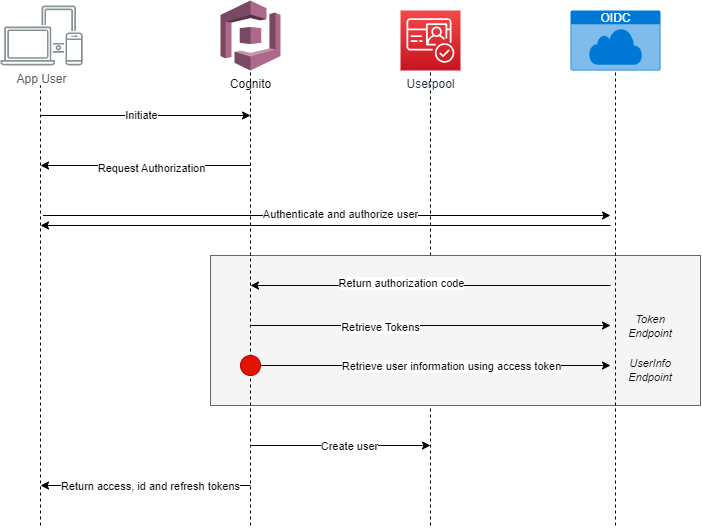

The diagram above was exported from draw.io. Its source (the exported page's mxGraphModel, read from the mxfile embedded in the PNG):
<mxGraphModel dx="1153" dy="608" grid="1" gridSize="10" guides="1" tooltips="1" connect="1" arrows="1" fold="1" page="1" pageScale="1" pageWidth="850" pageHeight="1100" math="0" shadow="0">
  <root>
    <mxCell id="0" />
    <mxCell id="1" parent="0" />
    <mxCell id="ZlTMOvp_fNvBaJN5r5q--15" value="" style="endArrow=none;dashed=1;html=1;rounded=0;entryX=0.5;entryY=1;entryDx=0;entryDy=0;entryPerimeter=0;" edge="1" parent="1" target="ZlTMOvp_fNvBaJN5r5q--12">
      <mxGeometry width="50" height="50" relative="1" as="geometry">
        <mxPoint x="540" y="600" as="sourcePoint" />
        <mxPoint x="735" y="145" as="targetPoint" />
      </mxGeometry>
    </mxCell>
    <mxCell id="ZlTMOvp_fNvBaJN5r5q--2" value="" style="rounded=0;whiteSpace=wrap;html=1;fillColor=#f5f5f5;strokeColor=#666666;fontColor=#333333;" vertex="1" parent="1">
      <mxGeometry x="320" y="330" width="490" height="150" as="geometry" />
    </mxCell>
    <mxCell id="uZnGFetUL5WWx3J7bMd1-1" value="App User" style="sketch=0;outlineConnect=0;gradientColor=none;fontColor=#545B64;strokeColor=none;fillColor=#879196;dashed=0;verticalLabelPosition=bottom;verticalAlign=top;align=center;html=1;fontSize=12;fontStyle=0;aspect=fixed;shape=mxgraph.aws4.illustration_devices;pointerEvents=1" parent="1" vertex="1">
      <mxGeometry x="110" y="80" width="82.19" height="60" as="geometry" />
    </mxCell>
    <mxCell id="uZnGFetUL5WWx3J7bMd1-3" value="Cognito" style="outlineConnect=0;dashed=0;verticalLabelPosition=bottom;verticalAlign=top;align=center;html=1;shape=mxgraph.aws3.cognito;fillColor=#AD688B;gradientColor=none;" parent="1" vertex="1">
      <mxGeometry x="330" y="75" width="60" height="70" as="geometry" />
    </mxCell>
    <mxCell id="uZnGFetUL5WWx3J7bMd1-4" value="OIDC" style="html=1;strokeColor=none;fillColor=#0079D6;labelPosition=center;verticalLabelPosition=middle;verticalAlign=top;align=center;fontSize=12;outlineConnect=0;spacingTop=-6;fontColor=#FFFFFF;sketch=0;shape=mxgraph.sitemap.cloud;" parent="1" vertex="1">
      <mxGeometry x="680" y="85" width="90" height="60" as="geometry" />
    </mxCell>
    <mxCell id="uZnGFetUL5WWx3J7bMd1-6" value="" style="endArrow=none;dashed=1;html=1;rounded=0;" parent="1" edge="1">
      <mxGeometry width="50" height="50" relative="1" as="geometry">
        <mxPoint x="150" y="600" as="sourcePoint" />
        <mxPoint x="150" y="160" as="targetPoint" />
      </mxGeometry>
    </mxCell>
    <mxCell id="uZnGFetUL5WWx3J7bMd1-7" value="" style="endArrow=none;dashed=1;html=1;rounded=0;entryX=0.5;entryY=1;entryDx=0;entryDy=0;entryPerimeter=0;startArrow=none;" parent="1" target="uZnGFetUL5WWx3J7bMd1-3" edge="1">
      <mxGeometry width="50" height="50" relative="1" as="geometry">
        <mxPoint x="360" y="600" as="sourcePoint" />
        <mxPoint x="160" y="170" as="targetPoint" />
      </mxGeometry>
    </mxCell>
    <mxCell id="uZnGFetUL5WWx3J7bMd1-8" value="" style="endArrow=none;dashed=1;html=1;rounded=0;entryX=0.5;entryY=1;entryDx=0;entryDy=0;entryPerimeter=0;" parent="1" target="uZnGFetUL5WWx3J7bMd1-4" edge="1">
      <mxGeometry width="50" height="50" relative="1" as="geometry">
        <mxPoint x="725" y="600" as="sourcePoint" />
        <mxPoint x="370" y="155" as="targetPoint" />
      </mxGeometry>
    </mxCell>
    <mxCell id="uZnGFetUL5WWx3J7bMd1-9" value="" style="endArrow=classic;html=1;rounded=0;" parent="1" edge="1">
      <mxGeometry width="50" height="50" relative="1" as="geometry">
        <mxPoint x="150" y="190" as="sourcePoint" />
        <mxPoint x="360" y="190" as="targetPoint" />
      </mxGeometry>
    </mxCell>
    <mxCell id="uZnGFetUL5WWx3J7bMd1-11" value="Initiate" style="edgeLabel;html=1;align=center;verticalAlign=middle;resizable=0;points=[];" parent="uZnGFetUL5WWx3J7bMd1-9" vertex="1" connectable="0">
      <mxGeometry x="-0.2343" y="1" relative="1" as="geometry">
        <mxPoint x="20" as="offset" />
      </mxGeometry>
    </mxCell>
    <mxCell id="uZnGFetUL5WWx3J7bMd1-12" value="" style="endArrow=classic;html=1;rounded=0;" parent="1" edge="1">
      <mxGeometry width="50" height="50" relative="1" as="geometry">
        <mxPoint x="360" y="240" as="sourcePoint" />
        <mxPoint x="150" y="240" as="targetPoint" />
      </mxGeometry>
    </mxCell>
    <mxCell id="uZnGFetUL5WWx3J7bMd1-13" value="Request Authorization" style="edgeLabel;html=1;align=center;verticalAlign=middle;resizable=0;points=[];" parent="uZnGFetUL5WWx3J7bMd1-12" vertex="1" connectable="0">
      <mxGeometry x="-0.6514" y="2" relative="1" as="geometry">
        <mxPoint x="-63" as="offset" />
      </mxGeometry>
    </mxCell>
    <mxCell id="uZnGFetUL5WWx3J7bMd1-14" value="" style="endArrow=classic;html=1;rounded=0;" parent="1" edge="1">
      <mxGeometry width="50" height="50" relative="1" as="geometry">
        <mxPoint x="152.48" y="290" as="sourcePoint" />
        <mxPoint x="720" y="290" as="targetPoint" />
      </mxGeometry>
    </mxCell>
    <mxCell id="uZnGFetUL5WWx3J7bMd1-16" value="Authenticate and authorize user" style="edgeLabel;html=1;align=center;verticalAlign=middle;resizable=0;points=[];" parent="uZnGFetUL5WWx3J7bMd1-14" vertex="1" connectable="0">
      <mxGeometry x="0.0946" y="2" relative="1" as="geometry">
        <mxPoint x="-14" as="offset" />
      </mxGeometry>
    </mxCell>
    <mxCell id="uZnGFetUL5WWx3J7bMd1-15" value="" style="endArrow=classic;html=1;rounded=0;" parent="1" edge="1">
      <mxGeometry width="50" height="50" relative="1" as="geometry">
        <mxPoint x="720" y="300" as="sourcePoint" />
        <mxPoint x="150" y="300" as="targetPoint" />
      </mxGeometry>
    </mxCell>
    <mxCell id="uZnGFetUL5WWx3J7bMd1-17" value="" style="endArrow=classic;html=1;rounded=0;" parent="1" edge="1">
      <mxGeometry width="50" height="50" relative="1" as="geometry">
        <mxPoint x="720" y="360" as="sourcePoint" />
        <mxPoint x="360" y="360" as="targetPoint" />
      </mxGeometry>
    </mxCell>
    <mxCell id="uZnGFetUL5WWx3J7bMd1-18" value="Return authorization code" style="edgeLabel;html=1;align=center;verticalAlign=middle;resizable=0;points=[];" parent="uZnGFetUL5WWx3J7bMd1-17" vertex="1" connectable="0">
      <mxGeometry x="0.2171" y="-3" relative="1" as="geometry">
        <mxPoint x="9" as="offset" />
      </mxGeometry>
    </mxCell>
    <mxCell id="uZnGFetUL5WWx3J7bMd1-19" value="" style="endArrow=classic;html=1;rounded=0;" parent="1" edge="1">
      <mxGeometry width="50" height="50" relative="1" as="geometry">
        <mxPoint x="360" y="400" as="sourcePoint" />
        <mxPoint x="720" y="400" as="targetPoint" />
      </mxGeometry>
    </mxCell>
    <mxCell id="uZnGFetUL5WWx3J7bMd1-20" value="Retrieve Tokens" style="edgeLabel;html=1;align=center;verticalAlign=middle;resizable=0;points=[];" parent="uZnGFetUL5WWx3J7bMd1-19" vertex="1" connectable="0">
      <mxGeometry x="0.3825" relative="1" as="geometry">
        <mxPoint x="-119" y="1" as="offset" />
      </mxGeometry>
    </mxCell>
    <mxCell id="uZnGFetUL5WWx3J7bMd1-21" value="Token&lt;br style=&quot;font-size: 11px;&quot;&gt;Endpoint" style="text;html=1;strokeColor=none;fillColor=none;align=center;verticalAlign=middle;whiteSpace=wrap;rounded=0;fontStyle=2;fontSize=11;" parent="1" vertex="1">
      <mxGeometry x="730" y="386" width="60" height="30" as="geometry" />
    </mxCell>
    <mxCell id="uZnGFetUL5WWx3J7bMd1-22" value="" style="endArrow=classic;html=1;rounded=0;startArrow=none;" parent="1" source="uZnGFetUL5WWx3J7bMd1-31" edge="1">
      <mxGeometry width="50" height="50" relative="1" as="geometry">
        <mxPoint x="360" y="440" as="sourcePoint" />
        <mxPoint x="720" y="440" as="targetPoint" />
      </mxGeometry>
    </mxCell>
    <mxCell id="uZnGFetUL5WWx3J7bMd1-23" value="UserInfo&lt;br style=&quot;font-size: 11px;&quot;&gt;Endpoint" style="text;html=1;strokeColor=none;fillColor=none;align=center;verticalAlign=middle;whiteSpace=wrap;rounded=0;fontStyle=2;fontSize=11;" parent="1" vertex="1">
      <mxGeometry x="730" y="430" width="60" height="30" as="geometry" />
    </mxCell>
    <mxCell id="uZnGFetUL5WWx3J7bMd1-31" value="" style="ellipse;whiteSpace=wrap;html=1;aspect=fixed;fillColor=#e51400;strokeColor=#B20000;fontColor=#ffffff;" parent="1" vertex="1">
      <mxGeometry x="350" y="430" width="20" height="20" as="geometry" />
    </mxCell>
    <mxCell id="uZnGFetUL5WWx3J7bMd1-32" value="" style="endArrow=none;html=1;rounded=0;" parent="1" target="uZnGFetUL5WWx3J7bMd1-31" edge="1">
      <mxGeometry width="50" height="50" relative="1" as="geometry">
        <mxPoint x="360" y="440" as="sourcePoint" />
        <mxPoint x="760" y="440" as="targetPoint" />
      </mxGeometry>
    </mxCell>
    <mxCell id="uZnGFetUL5WWx3J7bMd1-33" value="Retrieve user information using access token" style="edgeLabel;html=1;align=center;verticalAlign=middle;resizable=0;points=[];" parent="uZnGFetUL5WWx3J7bMd1-32" vertex="1" connectable="0">
      <mxGeometry x="-0.178" y="-2" relative="1" as="geometry">
        <mxPoint x="200" as="offset" />
      </mxGeometry>
    </mxCell>
    <mxCell id="uZnGFetUL5WWx3J7bMd1-35" value="" style="endArrow=classic;html=1;rounded=0;" parent="1" edge="1">
      <mxGeometry width="50" height="50" relative="1" as="geometry">
        <mxPoint x="360" y="560" as="sourcePoint" />
        <mxPoint x="150" y="560" as="targetPoint" />
      </mxGeometry>
    </mxCell>
    <mxCell id="uZnGFetUL5WWx3J7bMd1-36" value="Return access, id and refresh tokens" style="edgeLabel;html=1;align=center;verticalAlign=middle;resizable=0;points=[];labelBackgroundColor=#FFFFFF;" parent="uZnGFetUL5WWx3J7bMd1-35" vertex="1" connectable="0">
      <mxGeometry x="-0.3218" y="-6" relative="1" as="geometry">
        <mxPoint x="-29" y="6" as="offset" />
      </mxGeometry>
    </mxCell>
    <mxCell id="ZlTMOvp_fNvBaJN5r5q--12" value="Userpool" style="sketch=0;points=[[0,0,0],[0.25,0,0],[0.5,0,0],[0.75,0,0],[1,0,0],[0,1,0],[0.25,1,0],[0.5,1,0],[0.75,1,0],[1,1,0],[0,0.25,0],[0,0.5,0],[0,0.75,0],[1,0.25,0],[1,0.5,0],[1,0.75,0]];outlineConnect=0;fontColor=#232F3E;gradientColor=#F54749;gradientDirection=north;fillColor=#C7131F;strokeColor=#ffffff;dashed=0;verticalLabelPosition=bottom;verticalAlign=top;align=center;html=1;fontSize=12;fontStyle=0;aspect=fixed;shape=mxgraph.aws4.resourceIcon;resIcon=mxgraph.aws4.cognito;" vertex="1" parent="1">
      <mxGeometry x="510" y="85" width="60" height="60" as="geometry" />
    </mxCell>
    <mxCell id="ZlTMOvp_fNvBaJN5r5q--47" value="" style="endArrow=classic;html=1;rounded=0;fontSize=11;startArrow=none;" edge="1" parent="1">
      <mxGeometry width="50" height="50" relative="1" as="geometry">
        <mxPoint x="360" y="520" as="sourcePoint" />
        <mxPoint x="540" y="520" as="targetPoint" />
      </mxGeometry>
    </mxCell>
    <mxCell id="ZlTMOvp_fNvBaJN5r5q--49" value="Create user" style="edgeLabel;html=1;align=center;verticalAlign=middle;resizable=0;points=[];fontSize=11;" vertex="1" connectable="0" parent="ZlTMOvp_fNvBaJN5r5q--47">
      <mxGeometry x="0.2168" y="-4" relative="1" as="geometry">
        <mxPoint x="-12" y="-4" as="offset" />
      </mxGeometry>
    </mxCell>
  </root>
</mxGraphModel>